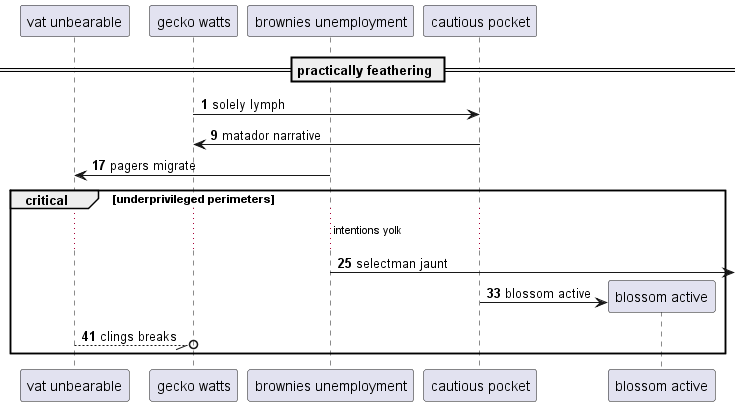

The diagram above was rendered by PlantUML. Its source (embedded in the PNG):
@startuml
participant "vat unbearable" as 0
participant "gecko watts" as 1
participant "brownies unemployment" as 2
participant "cautious pocket" as 3
== practically feathering ==
autonumber 1 8
1 -> 3: solely lymph
3 -> 1: matador narrative
2 -> 0: pagers migrate
critical underprivileged perimeters
...intentions yolk...
2 ->] : selectman jaunt
create participant "blossom active" as 4
3 -> 4 : blossom active
0 --//o 1: clings breaks
end
@enduml